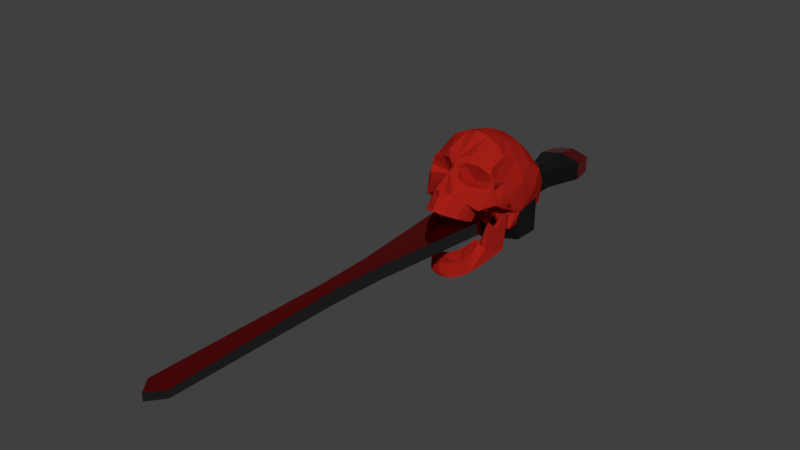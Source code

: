 # Source: CursedSword.blend  (saved by Blender 4.5.90; exported with 4.5.12 LTS)
import bpy
from mathutils import Matrix  # noqa: F401  (used for matrix-valued properties, if any)

bpy.ops.wm.read_factory_settings(use_empty=True)
scene = bpy.context.scene
scene.name = 'Scene'

# ---- collections
col_collection_1 = bpy.data.collections.new('Collection 1'); scene.collection.children.link(col_collection_1)

# ---- materials (node trees are filled in below, after node groups)
mat_material = bpy.data.materials.new('Material')
mat_material.alpha_threshold = 0.0
mat_material.use_transparent_shadow = False
mat_material.diffuse_color = (0.3641, 0.01338, 0.008453, 1.0)
mat_material.specular_color = (0.0, 1.0, 0.9758)
mat_material.roughness = 0.0
mat_material.specular_intensity = 1.0
mat_sword = bpy.data.materials.new('sword')
mat_hilt = bpy.data.materials.new('hilt')
mat_edge = bpy.data.materials.new('edge')

# ---- material node trees
mat_sword.use_nodes = True; mat_sword.node_tree.nodes.clear()
_N = mat_sword.node_tree.nodes; _L = mat_sword.node_tree.links
n0 = _N.new('ShaderNodeBsdfPrincipled'); n0.name = 'Principled BSDF'; n0.location = (-200, 100)
n0.inputs[0].default_value = (1.0, 0.02156, 0.02355, 1.0)
n0.inputs[1].default_value = 1.0
n0.inputs[2].default_value = 0.0
n1 = _N.new('ShaderNodeOutputMaterial'); n1.name = 'Material Output'; n1.location = (200, 100)
_L.new(n0.outputs[0], n1.inputs[0])
n1.is_active_output = True
mat_hilt.use_nodes = True; mat_hilt.node_tree.nodes.clear()
_N = mat_hilt.node_tree.nodes; _L = mat_hilt.node_tree.links
n0 = _N.new('ShaderNodeBsdfPrincipled'); n0.name = 'Principled BSDF'; n0.location = (-200, 100)
n0.inputs[0].default_value = (0.0, 0.0, 0.0, 1.0)
n1 = _N.new('ShaderNodeOutputMaterial'); n1.name = 'Material Output'; n1.location = (200, 100)
_L.new(n0.outputs[0], n1.inputs[0])
n1.is_active_output = True
mat_edge.use_nodes = True; mat_edge.node_tree.nodes.clear()
_N = mat_edge.node_tree.nodes; _L = mat_edge.node_tree.links
n0 = _N.new('ShaderNodeBsdfPrincipled'); n0.name = 'Principled BSDF'; n0.location = (-200, 100)
n0.inputs[0].default_value = (0.1706, 0.1706, 0.1706, 1.0)
n0.inputs[1].default_value = 1.0
n0.inputs[2].default_value = 0.0
n1 = _N.new('ShaderNodeOutputMaterial'); n1.name = 'Material Output'; n1.location = (200, 100)
_L.new(n0.outputs[0], n1.inputs[0])
n1.is_active_output = True

# ---- world
world_world = bpy.data.worlds.new('World'); scene.world = world_world
world_world.color = (0.05088, 0.05088, 0.05088)
world_world.use_sun_shadow = False
world_world.sun_shadow_jitter_overblur = 0.0
world_world.cycles.sampling_method = 'MANUAL'

# ---- meshes
me_cube_001 = bpy.data.meshes.new('Cube.001')
me_cube_001.from_pydata([(0.0, -0.8929, -0.946), (0.4541, -0.3528, -0.7846), (0.0, -0.8126, -0.9572), (0.5336, -0.06991, -0.6678), (0.2552, -0.7801, -0.9228), (0.2879, -0.5968, -0.905), (0.0, -0.9468, -0.5323), (0.4532, -0.3664, -0.1059), (0.1494, -0.7638, -0.9525), (0.159, -0.8687, -0.9405), (0.1491, -0.898, -0.5274), (0.3393, -0.6399, -0.8964), (0.4701, -0.07161, -0.6985), (0.0, -0.9051, -0.7219), (0.3201, -0.5037, -0.5932), (0.2494, -0.766, -0.6901), (0.1377, -0.8584, -0.7146), (0.2904, -0.6108, -0.6512), (0.3137, -0.3581, -0.5138), (0.2758, -0.7251, -0.5038), (0.311, -0.5223, -0.4726), (0.4847, -0.3994, -0.1012), (0.5948, -0.0817, -0.07998), (0.5006, -0.01463, -0.08266), (0.5789, -0.01162, -0.08072), (0.2597, -0.7444, -0.5744), (0.1497, -0.8951, -0.5982), (0.3144, -0.5338, -0.5266), (0.0, -0.9369, -0.6035), (0.3741, -0.4034, -0.5349), (0.529, -0.2329, -0.2515), (0.4762, -0.2329, -0.2515), (0.4431, -0.3805, -0.5544), (0.2935, -0.3833, -0.4775), (0.3311, -0.3974, -0.4826), (0.3224, -0.4017, -0.4385), (0.2748, -0.4107, -0.4385), (0.0, -0.9022, -0.5279), (0.1301, -0.8645, -0.5239), (0.2206, -0.7133, -0.5048), (0.2534, -0.5127, -0.4795), (0.0, -0.9022, -0.5969), (0.1301, -0.8645, -0.5929), (0.2249, -0.7133, -0.5739), (0.2534, -0.5127, -0.5485), (0.0, -0.9107, -0.891), (0.3996, -0.3238, -0.8015)], [], [(30, 32, 3), (42, 43, 5, 8), (22, 3, 24), (16, 9, 4, 15), (23, 24, 3, 12), (13, 45, 9, 16), (2, 8, 9, 0), (15, 4, 11, 17), (27, 25, 15, 17), (28, 13, 16, 26), (26, 16, 15, 25), (18, 29, 21, 7), (46, 12, 3, 1), (2, 41, 42, 8), (43, 44, 5), (18, 12, 46), (18, 23, 12), (10, 26, 25, 19), (6, 28, 26, 10), (20, 19, 25, 27), (11, 29, 14), (29, 11, 32), (29, 18, 33, 34), (22, 30, 3), (31, 7, 21, 30), (23, 31, 30, 22), (24, 23, 22), (14, 27, 17), (31, 18, 7), (18, 31, 23), (17, 11, 14), (21, 29, 32), (11, 1, 32), (21, 32, 30), (32, 1, 3), (5, 11, 4, 8), (34, 27, 14), (20, 27, 34, 35), (33, 36, 35, 34), (6, 10, 38, 37), (10, 19, 39, 38), (19, 20, 40, 39), (20, 35, 36, 40), (38, 39, 43, 42), (37, 38, 42, 41), (39, 40, 44, 43), (40, 36, 33, 44), (44, 33, 18), (9, 8, 4), (9, 45, 0), (29, 34, 14), (5, 46, 1, 11), (18, 46, 5, 44)])
me_cube_001.materials.append(mat_material)
me_cube_001.use_remesh_preserve_volume = False
me_cube_001.use_remesh_preserve_attributes = False
me_cube_001.use_mirror_vertex_groups = False
me_cube_001.update()
me_cube = bpy.data.meshes.new('Cube')
me_cube.from_pydata([(0.0, 0.9766, -0.02309), (0.614, 8.575e-05, 0.0001176), (0.0, -0.9383, 0.1063), (0.0, 0.0, 1.031), (0.0, 0.7981, -0.2166), (0.0, 0.7942, 0.7683), (0.5587, 0.6846, 0.0), (0.5985, 0.0, 0.7184), (0.0, -0.6653, 0.815), (0.4943, -0.511, 0.5892), (0.4559, 0.5914, -0.2322), (0.6001, 0.5933, 0.5686), (0.6493, -0.3156, 0.001895), (0.0, -0.3764, 0.9505), (0.5421, -0.2756, 0.6712), (0.6291, 0.279, -0.001117), (0.0, 0.5435, -0.333), (0.0, 0.436, 0.9724), (0.6316, 0.3177, 0.6942), (0.0, 0.961, 0.4101), (0.6472, 0.0, 0.3896), (0.0, -0.8829, 0.3141), (0.5999, 0.7238, 0.2927), (0.4836, -0.5087, 0.186), (0.5242, -0.3149, 0.2505), (0.6797, 0.3327, 0.3885), (0.2977, 0.9111, 0.02143), (0.3011, 1.574e-05, 0.9481), (0.3117, 0.6766, -0.206), (0.3074, 0.7166, 0.7115), (0.3771, -0.5783, 0.7106), (0.2873, -0.3346, 0.8726), (0.3181, 0.3805, 0.8933), (0.2797, 0.4752, -0.3431), (0.3254, -0.7716, 0.3099), (0.3061, 0.8854, 0.3628), (0.2782, -0.732, -0.5012), (0.5798, -0.0486, -0.08013), (0.0, -0.9528, -0.3248), (0.6215, -0.02847, -0.06316), (0.3026, -0.6838, -0.2424), (0.6103, -0.4346, -0.1151), (0.4675, -0.5767, -0.2773), (0.5392, -0.604, 0.2088), (0.0, -0.8586, 0.1855), (0.08483, -0.7308, 0.09298), (0.5835, -0.5144, 0.02446), (0.1633, 0.7709, -0.2284), (0.1789, -0.625, 0.7882), (0.1961, -0.8614, 0.4109), (0.08009, -0.8518, 0.0406), (0.1555, -0.872, -0.209), (0.06237, -0.8307, 0.1839), (0.4413, -0.6835, -0.007757), (0.4455, 0.1774, -0.3069), (0.5065, -0.7031, 0.2518), (0.3325, -0.5838, -0.2859), (0.531, -0.6282, 0.1595), (0.5311, -0.5051, 0.02492), (0.3129, -0.5206, -0.4697), (0.5453, -0.1982, 0.05265), (0.604, 0.1963, -0.06108), (0.5913, 0.2261, -0.3133), (0.136, -0.8669, 0.2899), (0.2183, -0.5504, 0.1192), (0.5096, -0.6218, 0.04121), (0.2966, 0.175, -0.3005), (0.3252, -0.3838, -0.2295), (0.3268, -0.3988, -0.4327), (0.0, -0.9668, -0.4352), (0.2685, -0.7191, -0.4145), (0.1558, -0.8867, -0.4374), (0.3173, -0.5357, -0.3916), (0.3314, -0.3954, -0.3533), (0.0, -0.9771, -0.2318), (0.0, -0.8317, -0.2213), (0.1393, -0.7815, 0.2488), (0.5136, -0.6906, 0.2891), (0.2556, -0.77, -0.009007), (0.2276, -0.7761, -0.07392), (0.1614, -0.8942, -0.5243), (0.0, -0.9585, -0.526), (0.5229, -0.4558, -0.08792), (0.5018, 0.06425, -0.08723), (0.0, 0.175, -0.2814), (0.625, -0.2231, -0.006856), (0.5908, -0.008112, 0.03332), (0.5854, -0.411, -0.00443), (0.4262, -0.4619, 0.04537), (0.4225, -0.4568, -0.08352), (0.4894, -0.1823, -0.04381), (0.6075, -0.2166, -0.1086), (0.2739, -0.3237, -0.1182), (0.6712, -0.2007, 0.001006), (0.6445, -0.1848, -0.08889), (0.1046, -0.8059, 0.05861), (0.4155, -0.1237, -0.124), (0.5513, -0.5892, 0.02173), (0.3433, -0.3117, -0.05396), (0.197, -0.2538, -0.1767), (0.2618, -0.3988, -0.4327), (0.2401, -0.3961, -0.3471), (0.0, -0.2562, -0.1557), (0.4788, -0.6756, 0.3527), (0.2273, -0.7116, -0.4963), (0.255, -0.5012, -0.4618), (0.128, -0.8665, -0.5163), (0.0, -0.902, -0.5248), (0.2273, -0.7116, -0.4059), (0.255, -0.5012, -0.3714), (0.128, -0.8665, -0.4258), (0.0, -0.902, -0.4344), (0.1735, -0.4691, -0.2466), (0.1394, -0.6832, -0.3117), (0.07613, -0.8094, -0.328), (0.0, -0.8384, -0.335), (0.0, -0.4642, -0.2062), (0.0, -0.6783, -0.2367)], [], [(35, 29, 11, 22), (26, 6, 10, 28), (6, 62, 10), (25, 22, 11, 18), (58, 88, 23), (54, 28, 10, 62), (32, 18, 11, 29), (31, 30, 9, 14), (27, 31, 14, 7), (99, 102, 84, 66), (20, 7, 14), (27, 7, 18, 32), (20, 25, 18, 7), (25, 15, 6, 22), (26, 35, 22, 6), (31, 48, 30), (16, 47, 28, 33), (77, 103, 34), (26, 28, 47), (67, 89, 56), (93, 12, 41, 94), (41, 46, 97), (39, 37, 83), (41, 42, 82), (71, 69, 81, 80), (39, 94, 91, 37), (2, 50, 52, 44), (70, 71, 80, 36), (74, 38, 51), (19, 5, 29, 35), (0, 26, 47, 4), (21, 49, 48, 8), (16, 4, 47), (17, 32, 29, 5), (13, 8, 48, 31), (3, 13, 31, 27), (3, 27, 32, 17), (21, 63, 49), (0, 19, 35, 26), (33, 66, 84, 16), (33, 54, 66), (33, 28, 54), (46, 12, 87), (63, 52, 76), (50, 2, 51), (57, 97, 46, 43), (70, 72, 56, 40), (1, 93, 94, 39), (1, 15, 86), (24, 60, 20), (61, 39, 83), (15, 61, 62), (62, 61, 83), (62, 83, 54), (6, 15, 62), (64, 57, 55), (44, 52, 63, 21), (64, 55, 34), (52, 50, 95), (90, 83, 37), (77, 43, 23), (72, 59, 68, 73), (56, 72, 73, 67), (36, 59, 72, 70), (40, 51, 71, 70), (51, 38, 69, 71), (57, 64, 65), (51, 2, 75), (74, 51, 75), (34, 63, 76), (52, 45, 76), (34, 76, 64), (65, 64, 78, 53), (78, 79, 53), (40, 79, 51), (79, 78, 50), (53, 79, 40, 42), (61, 15, 1, 39), (58, 46, 87), (14, 9, 24), (41, 12, 46), (9, 103, 23, 24), (40, 56, 42), (94, 41, 82, 91), (83, 96, 54), (88, 92, 98), (88, 58, 89), (87, 85, 91, 82), (58, 87, 82), (86, 60, 90, 37), (85, 86, 37, 91), (93, 85, 87, 12), (1, 86, 85, 93), (60, 86, 20), (103, 77, 23), (89, 67, 92), (76, 45, 64), (89, 82, 42, 56), (51, 79, 50), (78, 64, 45), (78, 45, 95), (50, 78, 95), (45, 52, 95), (15, 25, 20, 86), (24, 20, 14), (90, 98, 96), (83, 90, 96), (46, 58, 23, 43), (34, 55, 77), (89, 58, 82), (57, 65, 97), (97, 65, 53), (42, 41, 97), (42, 97, 53), (92, 88, 89), (88, 98, 24, 23), (90, 60, 98), (98, 60, 24), (98, 92, 96), (99, 96, 92), (67, 99, 92), (96, 99, 66, 54), (67, 73, 99), (101, 99, 73), (100, 101, 73, 68), (49, 63, 34), (103, 49, 34), (9, 30, 103), (36, 80, 106, 104), (80, 81, 107, 106), (68, 59, 105, 100), (59, 36, 104, 105), (105, 104, 108, 109), (106, 107, 111, 110), (104, 106, 110, 108), (100, 105, 109, 101), (101, 109, 112), (110, 111, 115, 114), (109, 108, 113, 112), (108, 110, 114, 113), (112, 113, 117, 116), (113, 114, 117), (114, 115, 117), (101, 112, 99), (99, 112, 116, 102), (43, 77, 55, 57), (49, 103, 30), (48, 49, 30)])
me_cube.materials.append(mat_material)
me_cube.use_remesh_preserve_volume = False
me_cube.use_remesh_preserve_attributes = False
me_cube.use_mirror_vertex_groups = False
me_cube.update()
me_cube_004 = bpy.data.meshes.new('Cube.004')
me_cube_004.from_pydata([(-0.8877, -0.364, -0.3771), (-0.9124, -0.224, 0.3633), (-0.8877, 0.364, -0.3771), (-0.9124, 0.224, 0.3633), (0.8877, -0.364, -0.3771), (0.9124, -0.224, 0.3633), (0.8877, 0.364, -0.3771), (0.9124, 0.224, 0.3633), (0.0, 0.5321, -0.4608), (2.583e-09, 0.2323, 0.4582), (0.0, -0.5321, -0.4608), (2.583e-09, -0.2323, 0.4582), (-1.346, 0.7452, -0.3378), (-1.346, -0.7452, -0.3378), (0.0, 1.0, -0.4533), (1.346, -0.7452, -0.3378), (1.346, 0.7452, -0.3378), (0.0, -1.0, -0.4533), (0.0, 0.4542, -0.3767), (0.0, -0.4542, -0.3767), (-0.7576, 0.3107, -0.3053), (-0.7576, -0.3107, -0.3053), (0.7576, -0.3107, -0.3053), (0.7576, 0.3107, -0.3053), (0.0, 0.4542, -2.99), (0.0, -0.4542, -2.99), (-0.7576, 0.3107, -2.918), (-0.7576, -0.3107, -2.918), (0.7576, -0.3107, -2.918), (0.7576, 0.3107, -2.918), (0.0, 0.3967, -3.513), (0.0, -0.3967, -3.513), (-0.6618, 0.2714, -3.451), (-0.6618, -0.2714, -3.451), (0.6618, -0.2714, -3.451), (0.6618, 0.2714, -3.451), (-1.346, -0.7452, 0.3378), (-1.346, 0.7452, 0.3378), (0.0, 1.0, 0.4533), (1.346, 0.7452, 0.3378), (1.346, -0.7452, 0.3378), (0.0, -1.0, 0.4533), (-3.403e-08, 0.2323, 4.501), (-3.403e-08, -0.2323, 4.501), (-0.3274, -0.224, 4.406), (-0.3274, 0.224, 4.406), (0.3274, 0.224, 4.406), (0.3274, -0.224, 4.406), (-2.82e-08, 0.2323, 5.92), (-2.82e-08, -0.2323, 5.92), (-0.2473, -0.224, 5.825), (-0.2473, 0.224, 5.825), (0.2473, 0.224, 5.825), (0.2473, -0.224, 5.825), (1.031e-08, 0.1289, 10.45), (1.031e-08, -0.1289, 10.45), (-0.3824, -0.1243, 10.1), (-0.3824, 0.1243, 10.1), (0.3824, 0.1243, 10.1), (0.3824, -0.1243, 10.1), (0.3772, 0.3107, -1.176), (0.3772, 0.3107, -2.047), (-5.345e-09, 0.4542, -2.119), (-5.345e-09, 0.4542, -1.248), (0.3772, -0.3107, -1.176), (0.3772, -0.3107, -2.047), (-0.3772, 0.3107, -1.176), (-0.3772, 0.3107, -2.047), (-0.3772, -0.3107, -2.047), (-0.3772, -0.3107, -1.176), (-5.345e-09, -0.4542, -2.119), (-5.345e-09, -0.4542, -1.248)], [], [(13, 36, 37, 12), (14, 38, 39, 16), (16, 39, 40, 15), (17, 41, 36, 13), (8, 6, 23, 18), (5, 7, 46, 47), (9, 3, 45, 42), (2, 8, 18, 20), (15, 40, 41, 17), (12, 37, 38, 14), (2, 0, 13, 12), (8, 2, 12, 14), (4, 6, 16, 15), (10, 4, 15, 17), (6, 8, 14, 16), (0, 10, 17, 13), (61, 65, 28, 29), (62, 61, 29, 24), (6, 4, 22, 23), (0, 2, 20, 21), (10, 0, 21, 19), (4, 10, 19, 22), (28, 25, 31, 34), (25, 27, 33, 31), (68, 67, 26, 27), (70, 68, 27, 25), (65, 70, 25, 28), (67, 62, 24, 26), (30, 35, 34, 31), (32, 30, 31, 33), (26, 24, 30, 32), (24, 29, 35, 30), (29, 28, 34, 35), (27, 26, 32, 33), (1, 3, 37, 36), (9, 7, 39, 38), (7, 5, 40, 39), (11, 1, 36, 41), (3, 9, 38, 37), (5, 11, 41, 40), (45, 44, 50, 51), (47, 46, 52, 53), (3, 1, 44, 45), (11, 5, 47, 43), (1, 11, 43, 44), (7, 9, 42, 46), (48, 51, 57, 54), (52, 48, 54, 58), (43, 47, 53, 49), (44, 43, 49, 50), (46, 42, 48, 52), (42, 45, 51, 48), (54, 57, 56, 55), (58, 54, 55, 59), (53, 52, 58, 59), (51, 50, 56, 57), (49, 53, 59, 55), (50, 49, 55, 56), (20, 18, 63, 66), (66, 63, 62, 67), (22, 19, 71, 64), (64, 71, 70, 65), (19, 21, 69, 71), (71, 69, 68, 70), (21, 20, 66, 69), (69, 66, 67, 68), (18, 23, 60, 63), (63, 60, 61, 62), (23, 22, 64, 60), (60, 64, 65, 61)])
me_cube_004.polygons.foreach_set('material_index', [1, 1, 1, 1, 0, 2, 0, 0, 1, 1, 1, 1, 1, 1, 1, 1, 1, 1, 0, 0, 0, 0, 0, 0, 1, 1, 1, 1, 0, 0, 0, 0, 0, 0, 1, 1, 1, 1, 1, 1, 2, 2, 2, 0, 0, 0, 0, 0, 0, 0, 0, 0, 2, 2, 2, 2, 0, 0, 1, 1, 1, 1, 1, 1, 1, 1, 1, 1, 1, 1])
_uv = me_cube_004.uv_layers.new(name='UVMap')
_uv.uv.foreach_set('vector', [0.375, 0.0, 0.625, 0.0, 0.625, 0.25, 0.375, 0.25, 0.375, 0.375, 0.625, 0.375, 0.625, 0.5, 0.375, 0.5, 0.375, 0.5, 0.625, 0.5, 0.625, 0.75, 0.375, 0.75, 0.375, 0.875, 0.625, 0.875, 0.625, 1.0, 0.375, 1.0, 0.2499, 0.5585, 0.3324, 0.5695, 0.3324, 0.5695, 0.2499, 0.5585, 0.6526, 0.7039, 0.6526, 0.5461, 0.6526, 0.5461, 0.6526, 0.7039, 0.75, 0.5379, 0.8474, 0.5461, 0.8474, 0.5461, 0.75, 0.5379, 0.1676, 0.5695, 0.2499, 0.5585, 0.2499, 0.5585, 0.1676, 0.5695, 0.375, 0.75, 0.625, 0.75, 0.625, 0.875, 0.375, 0.875, 0.375, 0.25, 0.625, 0.25, 0.625, 0.375, 0.375, 0.375, 0.1676, 0.5695, 0.1676, 0.6805, 0.125, 0.75, 0.125, 0.5, 0.2499, 0.5585, 0.1676, 0.5695, 0.125, 0.5, 0.25, 0.5, 0.3324, 0.6805, 0.3324, 0.5695, 0.375, 0.5, 0.375, 0.75, 0.2501, 0.6915, 0.3324, 0.6805, 0.375, 0.75, 0.25, 0.75, 0.3324, 0.5695, 0.2499, 0.5585, 0.25, 0.5, 0.375, 0.5, 0.1676, 0.6805, 0.2501, 0.6915, 0.25, 0.75, 0.125, 0.75, 0.3324, 0.5695, 0.3324, 0.6805, 0.3324, 0.6805, 0.3324, 0.5695, 0.2499, 0.5585, 0.3324, 0.5695, 0.3324, 0.5695, 0.2499, 0.5585, 0.3324, 0.5695, 0.3324, 0.6805, 0.3324, 0.6805, 0.3324, 0.5695, 0.1676, 0.6805, 0.1676, 0.5695, 0.1676, 0.5695, 0.1676, 0.6805, 0.2501, 0.6915, 0.1676, 0.6805, 0.1676, 0.6805, 0.2501, 0.6915, 0.3324, 0.6805, 0.2501, 0.6915, 0.2501, 0.6915, 0.3324, 0.6805, 0.3324, 0.6805, 0.2501, 0.6915, 0.2501, 0.6915, 0.3324, 0.6805, 0.2501, 0.6915, 0.1676, 0.6805, 0.1676, 0.6805, 0.2501, 0.6915, 0.1676, 0.6805, 0.1676, 0.5695, 0.1676, 0.5695, 0.1676, 0.6805, 0.2501, 0.6915, 0.1676, 0.6805, 0.1676, 0.6805, 0.2501, 0.6915, 0.3324, 0.6805, 0.2501, 0.6915, 0.2501, 0.6915, 0.3324, 0.6805, 0.1676, 0.5695, 0.2499, 0.5585, 0.2499, 0.5585, 0.1676, 0.5695, 0.2499, 0.5585, 0.3324, 0.5695, 0.3324, 0.6805, 0.2501, 0.6915, 0.1676, 0.5695, 0.2499, 0.5585, 0.2501, 0.6915, 0.1676, 0.6805, 0.1676, 0.5695, 0.2499, 0.5585, 0.2499, 0.5585, 0.1676, 0.5695, 0.2499, 0.5585, 0.3324, 0.5695, 0.3324, 0.5695, 0.2499, 0.5585, 0.3324, 0.5695, 0.3324, 0.6805, 0.3324, 0.6805, 0.3324, 0.5695, 0.1676, 0.6805, 0.1676, 0.5695, 0.1676, 0.5695, 0.1676, 0.6805, 0.8474, 0.7039, 0.8474, 0.5461, 0.875, 0.5, 0.875, 0.75, 0.75, 0.5379, 0.6526, 0.5461, 0.625, 0.5, 0.75, 0.5, 0.6526, 0.5461, 0.6526, 0.7039, 0.625, 0.75, 0.625, 0.5, 0.75, 0.7121, 0.8474, 0.7039, 0.875, 0.75, 0.75, 0.75, 0.8474, 0.5461, 0.75, 0.5379, 0.75, 0.5, 0.875, 0.5, 0.6526, 0.7039, 0.75, 0.7121, 0.75, 0.75, 0.625, 0.75, 0.8474, 0.5461, 0.8474, 0.7039, 0.8474, 0.7039, 0.8474, 0.5461, 0.6526, 0.7039, 0.6526, 0.5461, 0.6526, 0.5461, 0.6526, 0.7039, 0.8474, 0.5461, 0.8474, 0.7039, 0.8474, 0.7039, 0.8474, 0.5461, 0.75, 0.7121, 0.6526, 0.7039, 0.6526, 0.7039, 0.75, 0.7121, 0.8474, 0.7039, 0.75, 0.7121, 0.75, 0.7121, 0.8474, 0.7039, 0.6526, 0.5461, 0.75, 0.5379, 0.75, 0.5379, 0.6526, 0.5461, 0.75, 0.5379, 0.8474, 0.5461, 0.8474, 0.5461, 0.75, 0.5379, 0.6526, 0.5461, 0.75, 0.5379, 0.75, 0.5379, 0.6526, 0.5461, 0.75, 0.7121, 0.6526, 0.7039, 0.6526, 0.7039, 0.75, 0.7121, 0.8474, 0.7039, 0.75, 0.7121, 0.75, 0.7121, 0.8474, 0.7039, 0.6526, 0.5461, 0.75, 0.5379, 0.75, 0.5379, 0.6526, 0.5461, 0.75, 0.5379, 0.8474, 0.5461, 0.8474, 0.5461, 0.75, 0.5379, 0.75, 0.5379, 0.8474, 0.5461, 0.8474, 0.7039, 0.75, 0.7121, 0.6526, 0.5461, 0.75, 0.5379, 0.75, 0.7121, 0.6526, 0.7039, 0.6526, 0.7039, 0.6526, 0.5461, 0.6526, 0.5461, 0.6526, 0.7039, 0.8474, 0.5461, 0.8474, 0.7039, 0.8474, 0.7039, 0.8474, 0.5461, 0.75, 0.7121, 0.6526, 0.7039, 0.6526, 0.7039, 0.75, 0.7121, 0.8474, 0.7039, 0.75, 0.7121, 0.75, 0.7121, 0.8474, 0.7039, 0.1676, 0.5695, 0.2499, 0.5585, 0.2499, 0.5585, 0.1676, 0.5695, 0.1676, 0.5695, 0.2499, 0.5585, 0.2499, 0.5585, 0.1676, 0.5695, 0.3324, 0.6805, 0.2501, 0.6915, 0.2501, 0.6915, 0.3324, 0.6805, 0.3324, 0.6805, 0.2501, 0.6915, 0.2501, 0.6915, 0.3324, 0.6805, 0.2501, 0.6915, 0.1676, 0.6805, 0.1676, 0.6805, 0.2501, 0.6915, 0.2501, 0.6915, 0.1676, 0.6805, 0.1676, 0.6805, 0.2501, 0.6915, 0.1676, 0.6805, 0.1676, 0.5695, 0.1676, 0.5695, 0.1676, 0.6805, 0.1676, 0.6805, 0.1676, 0.5695, 0.1676, 0.5695, 0.1676, 0.6805, 0.2499, 0.5585, 0.3324, 0.5695, 0.3324, 0.5695, 0.2499, 0.5585, 0.2499, 0.5585, 0.3324, 0.5695, 0.3324, 0.5695, 0.2499, 0.5585, 0.3324, 0.5695, 0.3324, 0.6805, 0.3324, 0.6805, 0.3324, 0.5695, 0.3324, 0.5695, 0.3324, 0.6805, 0.3324, 0.6805, 0.3324, 0.5695])
me_cube_004.materials.append(mat_sword)
me_cube_004.materials.append(mat_hilt)
me_cube_004.materials.append(mat_edge)
me_cube_004.update()

# ---- objects
ob_cube_001 = bpy.data.objects.new('Cube.001', me_cube_001)
ob_cube = bpy.data.objects.new('Cube', me_cube)
ob_cube_002 = bpy.data.objects.new('Cube.002', me_cube_004)

# ---- transforms, parenting, visibility, modifiers, constraints
ob_cube_001.location = (0.0, 0.4032, 0.0)
ob_cube_001.lineart.crease_threshold = 0.0
_m = ob_cube_001.modifiers.new('Mirror', 'MIRROR')
_m.use_clip = True
ob_cube.location = (1.17e-17, 0.3996, 0.05271)
ob_cube.rotation_euler = (-0.624, -1.297e-16, 4.184e-17)
ob_cube.lineart.crease_threshold = 0.0
_m = ob_cube.modifiers.new('Mirror', 'MIRROR')
_m.use_clip = True
ob_cube_002.location = (0.0, 0.8183, -0.2318)
ob_cube_002.rotation_euler = (1.557, -0.0, 0.0)
ob_cube_002.scale = (0.4666, 0.4667, 0.6414)

# ---- collection membership
col_collection_1.objects.link(ob_cube_001)
col_collection_1.objects.link(ob_cube)
col_collection_1.objects.link(ob_cube_002)

# ---- scene / render settings (as saved in the file)
scene.frame_start = 1; scene.frame_end = 250; scene.frame_set(1)
scene.render.engine = 'BLENDER_EEVEE_NEXT'
scene.render.resolution_percentage = 50
scene.render.dither_intensity = 0.0
scene.cycles.use_denoising = False
scene.cycles.samples = 128
scene.cycles.sampling_pattern = 'TABULATED_SOBOL'
scene.cycles.use_adaptive_sampling = False
scene.cycles.use_light_tree = False
scene.cycles.blur_glossy = 0.0
scene.cycles.sample_clamp_indirect = 0.0
scene.view_settings.view_transform = 'Standard'
bpy.context.view_layer.update()

# ---- added for rendering (the .blend has no active camera and no usable light): camera, sun
cam_auto = bpy.data.cameras.new('AutoCamera')
cam_auto.lens = 50.0
cam_auto.sensor_width = 36.0
cam_auto.clip_end = 1000.0
ob_auto_camera = bpy.data.objects.new('AutoCamera', cam_auto)
scene.collection.objects.link(ob_auto_camera)
ob_auto_camera.location = (8.68484, -11.8276, 7.19937)
ob_auto_camera.rotation_euler = (1.09748, -7.21219e-08, 0.694738)
scene.camera = ob_auto_camera
light_auto_sun = bpy.data.lights.new('AutoSun', 'SUN')
light_auto_sun.energy = 3.0
light_auto_sun.angle = 0.0523599
ob_auto_sun = bpy.data.objects.new('AutoSun', light_auto_sun)
scene.collection.objects.link(ob_auto_sun)
ob_auto_sun.rotation_euler = (0.872665, 0.174533, 0.523599)
bpy.context.view_layer.update()
